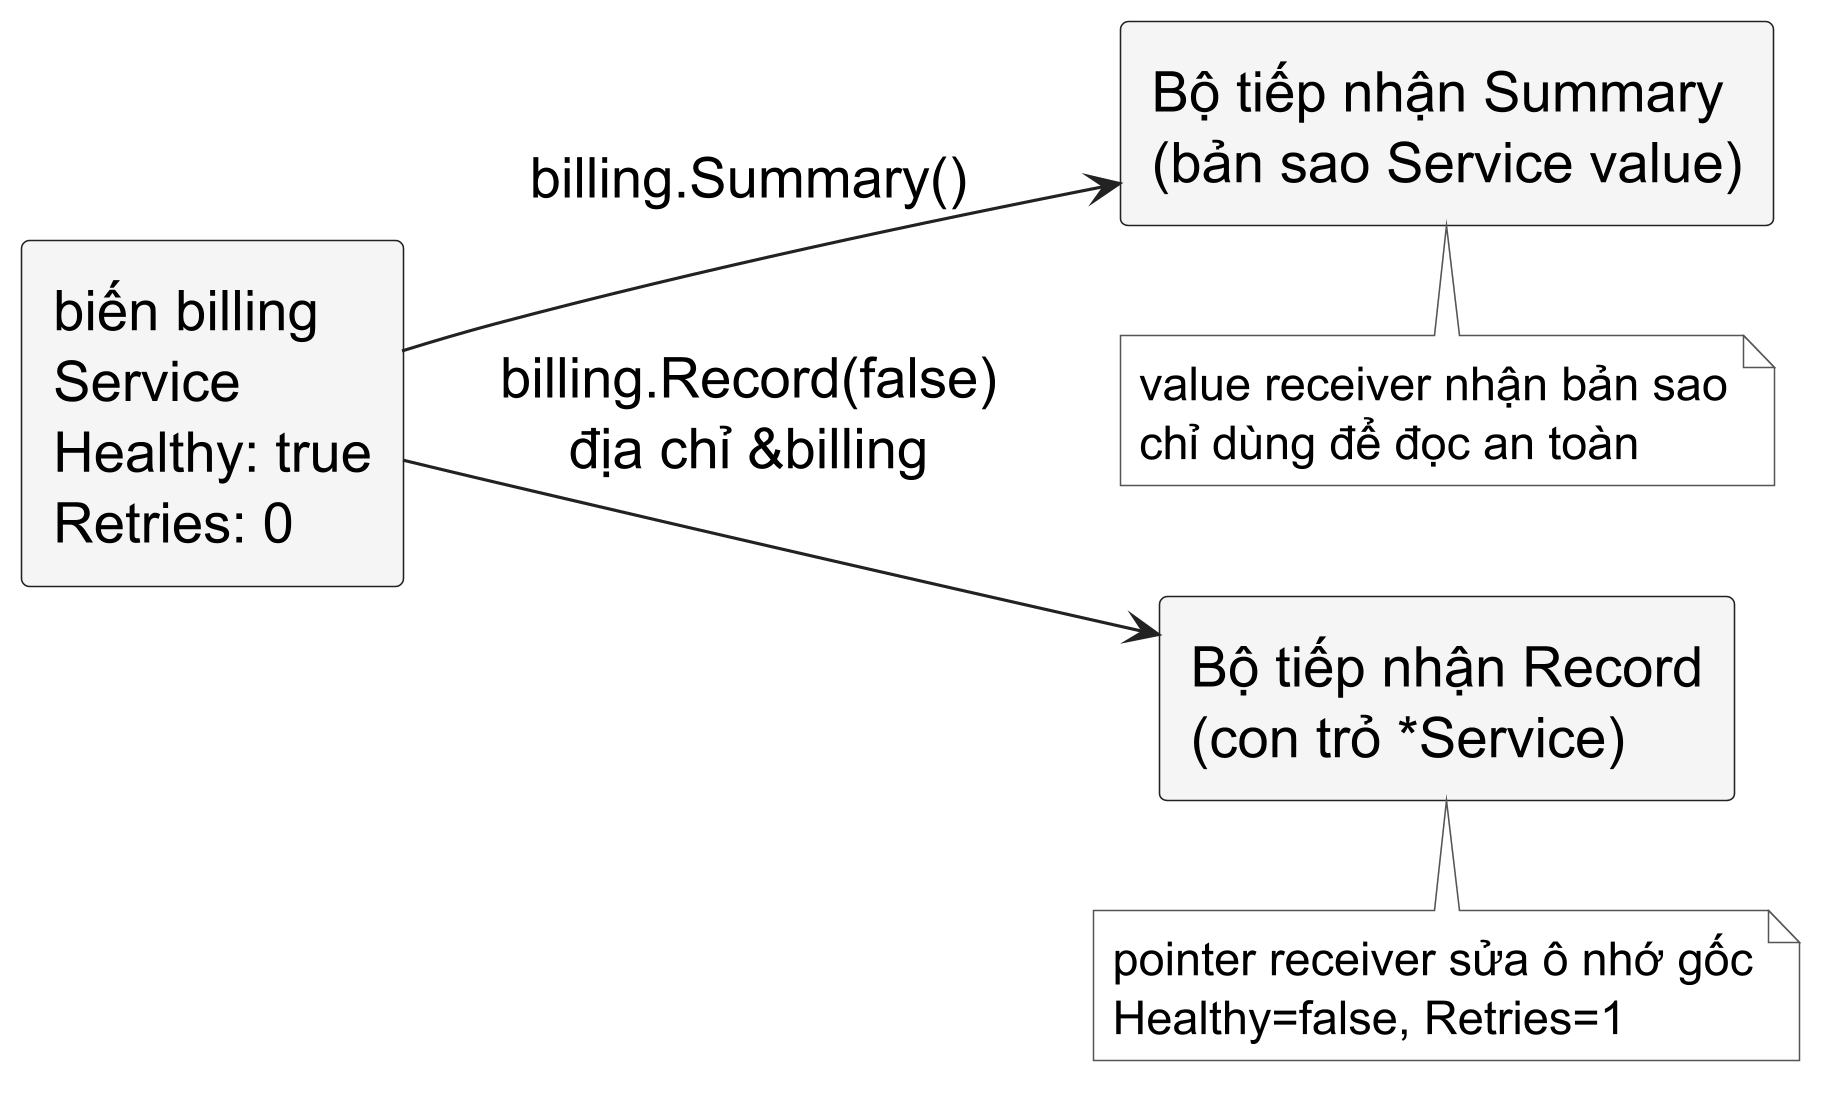

The diagram above was rendered by PlantUML. Its source (embedded in the PNG):
@startuml
skinparamlocked dpi 300
skinparam backgroundColor white
skinparam shadowing false
skinparam defaultFontName "Source Sans 3"
skinparam defaultFontSize 18
skinparam defaultFontColor #000000
skinparam rectangle {
  BackgroundColor #F5F5F5
  BorderColor #222222
  FontColor #000000
  RoundCorner 5
}
skinparam arrowColor #222222
skinparam note {
  BackgroundColor #FFFFFF
  BorderColor #555555
  FontColor #000000
  FontName "Source Sans 3"
  FontSize 15
}
left to right direction
rectangle "biến billing\nService\nHealthy: true\nRetries: 0" as billing
rectangle "Bộ tiếp nhận Summary\n(bản sao Service value)" as summary
rectangle "Bộ tiếp nhận Record\n(con trỏ *Service)" as record
billing --> summary : billing.Summary()
billing --> record : billing.Record(false)\nđịa chỉ &billing
note bottom of summary : value receiver nhận bản sao\nchỉ dùng để đọc an toàn
note bottom of record : pointer receiver sửa ô nhớ gốc\nHealthy=false, Retries=1
@enduml